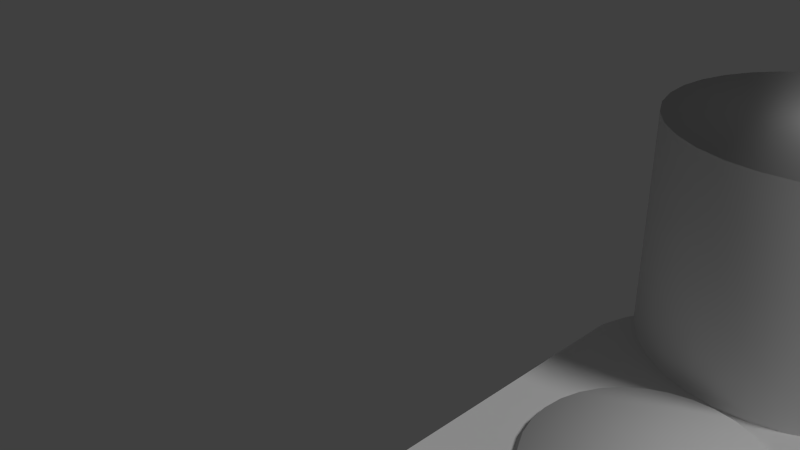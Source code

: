 # Source: 3dof1.blend  (saved by Blender 2.79.0; exported with 4.5.12 LTS)
import bpy
from mathutils import Matrix  # noqa: F401  (used for matrix-valued properties, if any)

bpy.ops.wm.read_factory_settings(use_empty=True)
scene = bpy.context.scene
scene.name = 'Scene'

# ---- collections
col_collection_1 = bpy.data.collections.new('Collection 1'); scene.collection.children.link(col_collection_1)

# ---- world
world_world = bpy.data.worlds.new('World'); scene.world = world_world
world_world.color = (0.05088, 0.05088, 0.05088)
world_world.use_sun_shadow = False
world_world.sun_shadow_jitter_overblur = 0.0
world_world.cycles.sampling_method = 'NONE'
world_world.cycles.sample_map_resolution = 256

# ---- cameras
cam_camera = bpy.data.cameras.new('Camera')
cam_camera.clip_end = 100.0
cam_camera.lens = 35.0
cam_camera.sensor_width = 32.0
cam_camera.sensor_height = 18.0
cam_camera.ortho_scale = 7.314
cam_camera.dof.focus_distance = 0.0
cam_camera.dof.aperture_fstop = 128.0

# ---- lights
light_lamp = bpy.data.lights.new('Lamp', 'SUN')
light_lamp.transmission_factor = 0.0
light_lamp.cutoff_distance = 30.0
light_lamp.angle = 0.1993
light_lamp.energy = 1.0
light_lamp.shadow_buffer_clip_start = 1.001
light_lamp.shadow_soft_size = 0.1
light_lamp.shadow_cascade_max_distance = 1000.0
light_lamp.cycles.use_multiple_importance_sampling = False

# ---- meshes
me_cylinder_002 = bpy.data.meshes.new('Cylinder.002')
me_cylinder_002.from_pydata([(0.0, 1.0, -1.0), (0.0, 1.0, 1.0), (0.1951, 0.9808, -1.0), (0.1951, 0.9808, 1.0), (0.3827, 0.9239, -1.0), (0.3827, 0.9239, 1.0), (0.5556, 0.8315, -1.0), (0.5556, 0.8315, 1.0), (0.7071, 0.7071, -1.0), (0.7071, 0.7071, 1.0), (0.8315, 0.5556, -1.0), (0.8315, 0.5556, 1.0), (0.9239, 0.3827, -1.0), (0.9239, 0.3827, 1.0), (0.9808, 0.1951, -1.0), (0.9808, 0.1951, 1.0), (1.0, 7.55e-08, -1.0), (1.0, 7.55e-08, 1.0), (0.9808, -0.1951, -1.0), (0.9808, -0.1951, 1.0), (0.9239, -0.3827, -1.0), (0.9239, -0.3827, 1.0), (0.8315, -0.5556, -1.0), (0.8315, -0.5556, 1.0), (0.7071, -0.7071, -1.0), (0.7071, -0.7071, 1.0), (0.5556, -0.8315, -1.0), (0.5556, -0.8315, 1.0), (0.3827, -0.9239, -1.0), (0.3827, -0.9239, 1.0), (0.1951, -0.9808, -1.0), (0.1951, -0.9808, 1.0), (-3.258e-07, -1.0, -1.0), (-3.258e-07, -1.0, 1.0), (-0.1951, -0.9808, -1.0), (-0.1951, -0.9808, 1.0), (-0.3827, -0.9239, -1.0), (-0.3827, -0.9239, 1.0), (-0.5556, -0.8315, -1.0), (-0.5556, -0.8315, 1.0), (-0.7071, -0.7071, -1.0), (-0.7071, -0.7071, 1.0), (-0.8315, -0.5556, -1.0), (-0.8315, -0.5556, 1.0), (-0.9239, -0.3827, -1.0), (-0.9239, -0.3827, 1.0), (-0.9808, -0.1951, -1.0), (-0.9808, -0.1951, 1.0), (-1.0, 9.656e-07, -1.0), (-1.0, 9.656e-07, 1.0), (-0.9808, 0.1951, -1.0), (-0.9808, 0.1951, 1.0), (-0.9239, 0.3827, -1.0), (-0.9239, 0.3827, 1.0), (-0.8315, 0.5556, -1.0), (-0.8315, 0.5556, 1.0), (-0.7071, 0.7071, -1.0), (-0.7071, 0.7071, 1.0), (-0.5556, 0.8315, -1.0), (-0.5556, 0.8315, 1.0), (-0.3827, 0.9239, -1.0), (-0.3827, 0.9239, 1.0), (-0.1951, 0.9808, -1.0), (-0.1951, 0.9808, 1.0)], [], [(0, 1, 3, 2), (2, 3, 5, 4), (4, 5, 7, 6), (6, 7, 9, 8), (8, 9, 11, 10), (10, 11, 13, 12), (12, 13, 15, 14), (14, 15, 17, 16), (16, 17, 19, 18), (18, 19, 21, 20), (20, 21, 23, 22), (22, 23, 25, 24), (24, 25, 27, 26), (26, 27, 29, 28), (28, 29, 31, 30), (30, 31, 33, 32), (32, 33, 35, 34), (34, 35, 37, 36), (36, 37, 39, 38), (38, 39, 41, 40), (40, 41, 43, 42), (42, 43, 45, 44), (44, 45, 47, 46), (46, 47, 49, 48), (48, 49, 51, 50), (50, 51, 53, 52), (52, 53, 55, 54), (54, 55, 57, 56), (56, 57, 59, 58), (58, 59, 61, 60), (3, 1, 63, 61, 59, 57, 55, 53, 51, 49, 47, 45, 43, 41, 39, 37, 35, 33, 31, 29, 27, 25, 23, 21, 19, 17, 15, 13, 11, 9, 7, 5), (62, 63, 1, 0), (60, 61, 63, 62), (0, 2, 4, 6, 8, 10, 12, 14, 16, 18, 20, 22, 24, 26, 28, 30, 32, 34, 36, 38, 40, 42, 44, 46, 48, 50, 52, 54, 56, 58, 60, 62)])
me_cylinder_002.polygons.foreach_set('use_smooth', [True] * 34)
me_cylinder_002.use_remesh_preserve_volume = False
me_cylinder_002.use_remesh_preserve_attributes = False
me_cylinder_002.use_mirror_vertex_groups = False
me_cylinder_002.update()
me_circle_001 = bpy.data.meshes.new('Circle.001')
me_circle_001.from_pydata([(1.378, 5.171, 2.215), (1.566, 5.228, 2.215), (1.739, 5.321, 2.215), (1.89, 5.445, 2.215), (2.015, 5.596, 2.215), (2.107, 5.769, 2.215), (2.164, 5.957, 2.215), (2.183, 6.152, 2.215), (2.164, 9.347, 2.215), (2.107, 9.535, 2.215), (2.015, 9.708, 2.215), (1.89, 9.859, 2.215), (1.739, 9.983, 2.215), (1.566, 10.08, 2.215), (1.378, 10.13, 2.215), (1.183, 10.15, 2.215), (0.9882, 10.13, 2.215), (0.8006, 10.08, 2.215), (0.6277, 9.983, 2.215), (0.4762, 9.859, 2.215), (0.3518, 9.708, 2.215), (0.2594, 9.535, 2.215), (0.2025, 9.347, 2.215), (0.1833, 6.152, 2.215), (0.2025, 5.957, 2.215), (0.2594, 5.769, 2.215), (0.3518, 5.596, 2.215), (0.4762, 5.445, 2.215), (0.6277, 5.321, 2.215), (0.8006, 5.228, 2.215), (0.9882, 5.171, 2.215), (1.183, 5.152, 2.215), (1.378, 5.171, 2.215), (1.566, 5.228, 2.215), (1.739, 5.321, 2.215), (1.89, 5.445, 2.215), (2.015, 5.596, 2.215), (2.107, 5.769, 2.215), (2.164, 5.957, 2.215), (2.183, 6.152, 2.215), (2.164, 9.347, 2.215), (2.107, 9.535, 2.215), (2.015, 9.708, 2.215), (1.89, 9.859, 2.215), (1.739, 9.983, 2.215), (1.566, 10.08, 2.215), (1.378, 10.13, 2.215), (1.183, 10.15, 2.215), (0.9882, 10.13, 2.215), (0.8006, 10.08, 2.215), (0.6277, 9.983, 2.215), (0.4762, 9.859, 2.215), (0.3518, 9.708, 2.215), (0.2594, 9.535, 2.215), (0.2025, 9.347, 2.215), (0.1833, 6.152, 2.215), (0.2025, 5.957, 2.215), (0.2594, 5.769, 2.215), (0.3518, 5.596, 2.215), (0.4762, 5.445, 2.215), (0.6277, 5.321, 2.215), (0.8006, 5.228, 2.215), (0.9882, 5.171, 2.215), (1.183, 5.152, 2.215), (1.378, 5.171, 1.465), (1.566, 5.228, 1.465), (1.739, 5.321, 1.465), (1.89, 5.445, 1.465), (2.015, 5.596, 1.465), (2.107, 5.769, 1.465), (2.164, 5.957, 1.465), (2.183, 6.152, 1.465), (2.164, 9.347, 1.465), (2.107, 9.535, 1.465), (2.015, 9.708, 1.465), (1.89, 9.859, 1.465), (1.739, 9.983, 1.465), (1.566, 10.08, 1.465), (1.378, 10.13, 1.465), (1.183, 10.15, 1.465), (0.9882, 10.13, 1.465), (0.8006, 10.08, 1.465), (0.6277, 9.983, 1.465), (0.4762, 9.859, 1.465), (0.3518, 9.708, 1.465), (0.2594, 9.535, 1.465), (0.2025, 9.347, 1.465), (0.1833, 6.152, 1.465), (0.2025, 5.957, 1.465), (0.2594, 5.769, 1.465), (0.3518, 5.596, 1.465), (0.4762, 5.445, 1.465), (0.6277, 5.321, 1.465), (0.8006, 5.228, 1.465), (0.9882, 5.171, 1.465), (1.183, 5.152, 1.465), (2.171, 9.359, 1.465), (2.113, 9.548, 1.465), (0.1958, 9.359, 1.465), (0.1765, 6.142, 1.465), (2.02, 9.722, 1.465), (0.1958, 5.946, 1.465), (1.895, 9.875, 1.465), (0.2531, 5.757, 1.465), (1.743, 10.0, 1.465), (0.3462, 5.583, 1.465), (1.569, 10.09, 1.465), (0.4714, 5.43, 1.465), (1.38, 10.15, 1.465), (1.183, 5.136, 1.465), (1.38, 5.155, 1.465), (0.624, 5.305, 1.465), (1.183, 10.17, 1.465), (1.569, 5.212, 1.465), (1.743, 5.305, 1.465), (0.798, 5.212, 1.465), (0.9869, 10.15, 1.465), (1.895, 5.43, 1.465), (0.9869, 5.155, 1.465), (0.798, 10.09, 1.465), (2.02, 5.583, 1.465), (0.624, 10.0, 1.465), (2.113, 5.757, 1.465), (0.4714, 9.875, 1.465), (2.171, 5.946, 1.465), (0.3462, 9.722, 1.465), (2.19, 6.142, 1.465), (0.2531, 9.548, 1.465), (2.107, 9.535, 2.215), (0.1833, 6.152, 2.215), (2.015, 9.708, 2.215), (0.2025, 5.957, 2.215), (1.89, 9.859, 2.215), (0.2594, 5.769, 2.215), (1.739, 9.983, 2.215), (0.3518, 5.596, 2.215), (1.566, 10.08, 2.215), (0.4762, 5.445, 2.215), (1.378, 10.13, 2.215), (1.378, 5.171, 2.215), (0.6277, 5.321, 2.215), (1.183, 10.15, 2.215), (1.739, 5.321, 2.215), (0.8006, 5.228, 2.215), (0.9882, 10.13, 2.215), (1.89, 5.445, 2.215), (0.9882, 5.171, 2.215), (0.8006, 10.08, 2.215), (2.015, 5.596, 2.215), (0.6277, 9.983, 2.215), (2.107, 5.769, 2.215), (0.4762, 9.859, 2.215), (2.164, 5.957, 2.215), (0.3518, 9.708, 2.215), (2.183, 6.152, 2.215), (0.2594, 9.535, 2.215), (2.164, 9.347, 2.215), (0.2025, 9.347, 2.215), (1.183, 5.152, 2.215), (1.566, 5.228, 2.215), (0.6267, 6.446, 1.465), (0.6267, 6.446, 2.215), (0.5651, 6.33, 1.465), (0.5651, 6.33, 2.215), (1.835, 6.205, 2.215), (1.835, 6.205, 1.465), (0.5272, 6.205, 1.465), (0.5272, 6.205, 2.215), (1.652, 6.547, 2.215), (1.652, 6.547, 1.465), (0.8107, 6.63, 2.215), (0.8107, 6.63, 1.465), (1.551, 6.63, 2.215), (1.551, 6.63, 1.465), (1.436, 6.691, 2.215), (1.436, 6.691, 1.465), (1.311, 6.729, 2.215), (1.311, 6.729, 1.465), (0.7096, 6.547, 1.465), (0.7096, 6.547, 2.215), (0.9259, 6.691, 2.215), (0.9259, 6.691, 1.465), (1.051, 6.729, 2.215), (1.051, 6.729, 1.465), (1.181, 6.742, 2.215), (1.181, 6.742, 1.465), (0.7096, 5.604, 2.215), (0.7096, 5.604, 1.465), (1.848, 6.075, 2.215), (1.848, 6.075, 1.465), (0.5144, 6.075, 1.465), (0.5144, 6.075, 2.215), (1.797, 6.33, 2.215), (1.797, 6.33, 1.465), (1.735, 6.446, 2.215), (1.735, 6.446, 1.465), (1.835, 5.945, 2.215), (1.835, 5.945, 1.465), (1.797, 5.82, 2.215), (1.797, 5.82, 1.465), (1.735, 5.705, 2.215), (1.735, 5.705, 1.465), (0.5651, 5.82, 1.465), (0.5651, 5.82, 2.215), (0.6267, 5.705, 1.465), (0.6267, 5.705, 2.215), (1.311, 5.421, 2.215), (1.311, 5.421, 1.465), (0.5272, 5.945, 1.465), (0.5272, 5.945, 2.215), (1.652, 5.604, 1.465), (1.652, 5.604, 2.215), (0.8107, 5.521, 2.215), (0.8107, 5.521, 1.465), (0.9259, 5.459, 2.215), (0.9259, 5.459, 1.465), (1.551, 5.521, 1.465), (1.551, 5.521, 2.215), (1.051, 5.421, 2.215), (1.051, 5.421, 1.465), (1.436, 5.459, 1.465), (1.436, 5.459, 2.215), (1.181, 5.409, 2.215), (1.181, 5.409, 1.465), (0.9249, 9.959, 2.215), (0.9249, 9.959, 1.465), (1.18, 10.01, 2.215), (1.18, 10.01, 1.465), (0.8096, 9.898, 2.215), (0.8096, 9.898, 1.465), (1.05, 9.997, 2.215), (1.05, 9.997, 1.465), (0.7086, 9.815, 2.215), (0.7086, 9.815, 1.465), (0.5133, 9.343, 2.215), (0.5133, 9.343, 1.465), (0.6257, 9.714, 2.215), (0.6257, 9.714, 1.465), (1.435, 9.959, 2.215), (1.435, 9.959, 1.465), (1.31, 9.997, 2.215), (1.31, 9.997, 1.465), (0.5641, 9.598, 2.215), (0.5641, 9.598, 1.465), (0.5261, 9.213, 2.215), (0.5261, 9.213, 1.465), (0.5261, 9.473, 2.215), (0.5261, 9.473, 1.465), (1.55, 9.898, 2.215), (1.55, 9.898, 1.465), (0.6257, 8.973, 2.215), (0.6257, 8.973, 1.465), (0.7086, 8.872, 2.215), (0.7086, 8.872, 1.465), (0.5641, 9.088, 2.215), (0.5641, 9.088, 1.465), (1.734, 9.714, 2.215), (1.734, 9.714, 1.465), (1.651, 9.815, 2.215), (1.651, 9.815, 1.465), (1.847, 9.343, 2.215), (1.847, 9.343, 1.465), (1.834, 9.473, 2.215), (1.834, 9.473, 1.465), (1.796, 9.598, 2.215), (1.796, 9.598, 1.465), (1.18, 8.677, 2.215), (1.18, 8.677, 1.465), (1.31, 8.69, 2.215), (1.31, 8.69, 1.465), (1.435, 8.727, 1.465), (1.435, 8.727, 2.215), (1.05, 8.69, 2.215), (1.05, 8.69, 1.465), (1.651, 8.872, 2.215), (1.651, 8.872, 1.465), (0.9249, 8.727, 1.465), (0.9249, 8.727, 2.215), (0.8096, 8.789, 2.215), (0.8096, 8.789, 1.465), (1.834, 9.213, 2.215), (1.834, 9.213, 1.465), (1.734, 8.973, 2.215), (1.734, 8.973, 1.465), (1.796, 9.088, 2.215), (1.796, 9.088, 1.465), (1.55, 8.789, 2.215), (1.55, 8.789, 1.465)], [], [(31, 0, 1, 2, 3, 4, 5, 6, 188, 196, 198, 200, 211, 217, 221, 206, 222, 218, 214, 212, 186, 205, 203, 209, 191, 24, 25, 26, 27, 28, 29, 30), (97, 96, 72, 73), (0, 31, 63, 32), (28, 27, 59, 60), (15, 14, 46, 47), (2, 1, 33, 34), (29, 28, 60, 61), (16, 15, 47, 48), (3, 2, 34, 35), (30, 29, 61, 62), (17, 16, 48, 49), (4, 3, 35, 36), (31, 30, 62, 63), (18, 17, 49, 50), (5, 4, 36, 37), (1, 0, 32, 33), (19, 18, 50, 51), (6, 5, 37, 38), (20, 19, 51, 52), (7, 6, 38, 39), (21, 20, 52, 53), (8, 7, 39, 40), (22, 21, 53, 54), (9, 8, 40, 41), (23, 22, 54, 55), (10, 9, 41, 42), (24, 23, 55, 56), (11, 10, 42, 43), (25, 24, 56, 57), (12, 11, 43, 44), (26, 25, 57, 58), (13, 12, 44, 45), (27, 26, 58, 59), (14, 13, 45, 46), (95, 94, 93, 92, 91, 90, 89, 88, 190, 208, 202, 204, 187, 213, 215, 219, 223, 207, 220, 216, 210, 201, 199, 197, 189, 70, 69, 68, 67, 66, 65, 64), (99, 98, 86, 87), (100, 97, 73, 74), (101, 99, 87, 88), (102, 100, 74, 75), (103, 101, 88, 89), (104, 102, 75, 76), (105, 103, 89, 90), (106, 104, 76, 77), (107, 105, 90, 91), (108, 106, 77, 78), (110, 109, 95, 64), (111, 107, 91, 92), (112, 108, 78, 79), (114, 113, 65, 66), (115, 111, 92, 93), (116, 112, 79, 80), (117, 114, 66, 67), (118, 115, 93, 94), (119, 116, 80, 81), (120, 117, 67, 68), (109, 118, 94, 95), (121, 119, 81, 82), (122, 120, 68, 69), (113, 110, 64, 65), (123, 121, 82, 83), (124, 122, 69, 70), (125, 123, 83, 84), (126, 124, 70, 71), (127, 125, 84, 85), (96, 126, 71, 72), (98, 127, 85, 86), (157, 155, 127, 98), (156, 154, 126, 96), (155, 153, 125, 127), (154, 152, 124, 126), (153, 151, 123, 125), (152, 150, 122, 124), (151, 149, 121, 123), (159, 139, 110, 113), (150, 148, 120, 122), (149, 147, 119, 121), (158, 146, 118, 109), (148, 145, 117, 120), (147, 144, 116, 119), (146, 143, 115, 118), (145, 142, 114, 117), (144, 141, 112, 116), (143, 140, 111, 115), (142, 159, 113, 114), (141, 138, 108, 112), (140, 137, 107, 111), (139, 158, 109, 110), (138, 136, 106, 108), (137, 135, 105, 107), (136, 134, 104, 106), (135, 133, 103, 105), (134, 132, 102, 104), (133, 131, 101, 103), (132, 130, 100, 102), (131, 129, 99, 101), (130, 128, 97, 100), (129, 157, 98, 99), (128, 156, 96, 97), (41, 40, 156, 128), (55, 54, 157, 129), (42, 41, 128, 130), (56, 55, 129, 131), (43, 42, 130, 132), (57, 56, 131, 133), (44, 43, 132, 134), (58, 57, 133, 135), (45, 44, 134, 136), (59, 58, 135, 137), (46, 45, 136, 138), (32, 63, 158, 139), (60, 59, 137, 140), (47, 46, 138, 141), (34, 33, 159, 142), (61, 60, 140, 143), (48, 47, 141, 144), (35, 34, 142, 145), (62, 61, 143, 146), (49, 48, 144, 147), (36, 35, 145, 148), (63, 62, 146, 158), (50, 49, 147, 149), (37, 36, 148, 150), (33, 32, 139, 159), (51, 50, 149, 151), (38, 37, 150, 152), (52, 51, 151, 153), (39, 38, 152, 154), (53, 52, 153, 155), (40, 39, 154, 156), (54, 53, 155, 157), (197, 196, 188, 189), (24, 191, 167, 163, 161, 179, 170, 180, 182, 184, 176, 174, 172, 168, 194, 192, 164, 188, 6, 7, 8, 260, 280, 284, 282, 274, 286, 271, 268, 266, 272, 277, 278, 252, 250, 254, 244, 234, 22, 23), (210, 211, 200, 201), (201, 200, 198, 199), (166, 167, 191, 190), (165, 164, 192, 193), (189, 188, 164, 165), (195, 194, 168, 169), (183, 182, 180, 181), (219, 218, 222, 223), (160, 161, 163, 162), (223, 222, 206, 207), (185, 184, 182, 183), (169, 168, 172, 173), (213, 212, 214, 215), (173, 172, 174, 175), (216, 217, 211, 210), (171, 170, 179, 178), (162, 163, 167, 166), (70, 189, 165, 193, 195, 169, 173, 175, 177, 185, 183, 181, 171, 178, 160, 162, 166, 190, 88, 87, 86, 235, 245, 255, 251, 253, 279, 276, 273, 267, 269, 270, 287, 275, 283, 285, 281, 261, 72, 71), (220, 221, 217, 216), (187, 186, 212, 213), (202, 203, 205, 204), (177, 176, 184, 185), (193, 192, 194, 195), (190, 191, 209, 208), (199, 198, 196, 197), (215, 214, 218, 219), (181, 180, 170, 171), (175, 174, 176, 177), (208, 209, 203, 202), (207, 206, 221, 220), (178, 179, 161, 160), (204, 205, 186, 187), (281, 280, 260, 261), (283, 282, 284, 285), (275, 274, 282, 283), (247, 246, 234, 235), (263, 262, 264, 265), (261, 260, 262, 263), (257, 256, 258, 259), (231, 230, 224, 225), (273, 272, 266, 267), (237, 236, 242, 243), (267, 266, 268, 269), (227, 226, 230, 231), (259, 258, 248, 249), (72, 261, 263, 265, 257, 259, 249, 239, 241, 227, 231, 225, 229, 233, 237, 243, 247, 235, 86, 85, 84, 83, 82, 81, 80, 79, 78, 77, 76, 75, 74, 73), (279, 278, 277, 276), (249, 248, 238, 239), (22, 234, 246, 242, 236, 232, 228, 224, 230, 226, 240, 238, 248, 258, 256, 264, 262, 260, 8, 9, 10, 11, 12, 13, 14, 15, 16, 17, 18, 19, 20, 21), (287, 286, 274, 275), (229, 228, 232, 233), (243, 242, 246, 247), (270, 271, 286, 287), (253, 252, 278, 279), (255, 254, 250, 251), (241, 240, 226, 227), (265, 264, 256, 257), (235, 234, 244, 245), (285, 284, 280, 281), (276, 277, 272, 273), (225, 224, 228, 229), (239, 238, 240, 241), (245, 244, 254, 255), (269, 268, 271, 270), (233, 232, 236, 237), (251, 250, 252, 253)])
me_circle_001.polygons.foreach_set('use_smooth', [1, 1, 1, 1, 1, 1, 1, 1, 1, 1, 1, 1, 1, 1, 1, 1, 1, 1, 1, 1, 1, 1, 1, 1, 1, 1, 1, 1, 1, 1, 1, 1, 1, 1, 1, 1, 1, 1, 1, 1, 1, 1, 1, 1, 1, 1, 1, 1, 1, 1, 1, 1, 1, 1, 1, 1, 1, 1, 1, 1, 1, 1, 1, 1, 1, 1, 1, 1, 1, 1, 1, 1, 1, 1, 1, 1, 1, 1, 1, 1, 1, 1, 1, 1, 1, 1, 1, 1, 1, 1, 1, 1, 1, 1, 1, 1, 1, 1, 1, 1, 1, 1, 1, 1, 1, 1, 1, 1, 1, 1, 1, 1, 1, 1, 1, 1, 1, 1, 1, 1, 1, 1, 1, 1, 1, 1, 1, 1, 1, 1, 0, 1, 0, 0, 0, 0, 0, 0, 0, 0, 0, 0, 0, 0, 0, 0, 0, 0, 0, 1, 0, 0, 0, 0, 0, 0, 0, 0, 0, 0, 0, 0, 0, 0, 0, 0, 0, 0, 0, 0, 0, 0, 0, 0, 0, 0, 0, 1, 0, 0, 1, 0, 0, 0, 0, 0, 0, 0, 0, 0, 0, 0, 0, 0, 0, 0, 0, 0])
me_circle_001.use_remesh_preserve_volume = False
me_circle_001.use_remesh_preserve_attributes = False
me_circle_001.use_mirror_vertex_groups = False
me_circle_001.update()
me_cylinder_001 = bpy.data.meshes.new('Cylinder.001')
me_cylinder_001.from_pydata([(0.0, 1.0, -1.0), (0.0, 1.0, 1.0), (0.1951, 0.9808, -1.0), (0.1951, 0.9808, 1.0), (0.3827, 0.9239, -1.0), (0.3827, 0.9239, 1.0), (0.5556, 0.8315, -1.0), (0.5556, 0.8315, 1.0), (0.7071, 0.7071, -1.0), (0.7071, 0.7071, 1.0), (0.8315, 0.5556, -1.0), (0.8315, 0.5556, 1.0), (0.9239, 0.3827, -1.0), (0.9239, 0.3827, 1.0), (0.9808, 0.1951, -1.0), (0.9808, 0.1951, 1.0), (1.0, 7.55e-08, -1.0), (1.0, 7.55e-08, 1.0), (0.9808, -0.1951, -1.0), (0.9808, -0.1951, 1.0), (0.9239, -0.3827, -1.0), (0.9239, -0.3827, 1.0), (0.8315, -0.5556, -1.0), (0.8315, -0.5556, 1.0), (0.7071, -0.7071, -1.0), (0.7071, -0.7071, 1.0), (0.5556, -0.8315, -1.0), (0.5556, -0.8315, 1.0), (0.3827, -0.9239, -1.0), (0.3827, -0.9239, 1.0), (0.1951, -0.9808, -1.0), (0.1951, -0.9808, 1.0), (-3.258e-07, -1.0, -1.0), (-3.258e-07, -1.0, 1.0), (-0.1951, -0.9808, -1.0), (-0.1951, -0.9808, 1.0), (-0.3827, -0.9239, -1.0), (-0.3827, -0.9239, 1.0), (-0.5556, -0.8315, -1.0), (-0.5556, -0.8315, 1.0), (-0.7071, -0.7071, -1.0), (-0.7071, -0.7071, 1.0), (-0.8315, -0.5556, -1.0), (-0.8315, -0.5556, 1.0), (-0.9239, -0.3827, -1.0), (-0.9239, -0.3827, 1.0), (-0.9808, -0.1951, -1.0), (-0.9808, -0.1951, 1.0), (-1.0, 9.656e-07, -1.0), (-1.0, 9.656e-07, 1.0), (-0.9808, 0.1951, -1.0), (-0.9808, 0.1951, 1.0), (-0.9239, 0.3827, -1.0), (-0.9239, 0.3827, 1.0), (-0.8315, 0.5556, -1.0), (-0.8315, 0.5556, 1.0), (-0.7071, 0.7071, -1.0), (-0.7071, 0.7071, 1.0), (-0.5556, 0.8315, -1.0), (-0.5556, 0.8315, 1.0), (-0.3827, 0.9239, -1.0), (-0.3827, 0.9239, 1.0), (-0.1951, 0.9808, -1.0), (-0.1951, 0.9808, 1.0)], [], [(0, 1, 3, 2), (2, 3, 5, 4), (4, 5, 7, 6), (6, 7, 9, 8), (8, 9, 11, 10), (10, 11, 13, 12), (12, 13, 15, 14), (14, 15, 17, 16), (16, 17, 19, 18), (18, 19, 21, 20), (20, 21, 23, 22), (22, 23, 25, 24), (24, 25, 27, 26), (26, 27, 29, 28), (28, 29, 31, 30), (30, 31, 33, 32), (32, 33, 35, 34), (34, 35, 37, 36), (36, 37, 39, 38), (38, 39, 41, 40), (40, 41, 43, 42), (42, 43, 45, 44), (44, 45, 47, 46), (46, 47, 49, 48), (48, 49, 51, 50), (50, 51, 53, 52), (52, 53, 55, 54), (54, 55, 57, 56), (56, 57, 59, 58), (58, 59, 61, 60), (3, 1, 63, 61, 59, 57, 55, 53, 51, 49, 47, 45, 43, 41, 39, 37, 35, 33, 31, 29, 27, 25, 23, 21, 19, 17, 15, 13, 11, 9, 7, 5), (62, 63, 1, 0), (60, 61, 63, 62), (0, 2, 4, 6, 8, 10, 12, 14, 16, 18, 20, 22, 24, 26, 28, 30, 32, 34, 36, 38, 40, 42, 44, 46, 48, 50, 52, 54, 56, 58, 60, 62)])
me_cylinder_001.polygons.foreach_set('use_smooth', [True] * 34)
me_cylinder_001.use_remesh_preserve_volume = False
me_cylinder_001.use_remesh_preserve_attributes = False
me_cylinder_001.use_mirror_vertex_groups = False
me_cylinder_001.update()
me_circle_002 = bpy.data.meshes.new('Circle.002')
me_circle_002.from_pydata([(1.378, 5.171, 2.215), (1.566, 5.228, 2.215), (1.739, 5.321, 2.215), (1.89, 5.445, 2.215), (2.015, 5.596, 2.215), (2.107, 5.769, 2.215), (2.164, 5.957, 2.215), (2.183, 6.152, 2.215), (2.164, 9.347, 2.215), (2.107, 9.535, 2.215), (2.015, 9.708, 2.215), (1.89, 9.859, 2.215), (1.739, 9.983, 2.215), (1.566, 10.08, 2.215), (1.378, 10.13, 2.215), (1.183, 10.15, 2.215), (0.9882, 10.13, 2.215), (0.8006, 10.08, 2.215), (0.6277, 9.983, 2.215), (0.4762, 9.859, 2.215), (0.3518, 9.708, 2.215), (0.2594, 9.535, 2.215), (0.2025, 9.347, 2.215), (0.1833, 6.152, 2.215), (0.2025, 5.957, 2.215), (0.2594, 5.769, 2.215), (0.3518, 5.596, 2.215), (0.4762, 5.445, 2.215), (0.6277, 5.321, 2.215), (0.8006, 5.228, 2.215), (0.9882, 5.171, 2.215), (1.183, 5.152, 2.215), (1.378, 5.171, 2.215), (1.566, 5.228, 2.215), (1.739, 5.321, 2.215), (1.89, 5.445, 2.215), (2.015, 5.596, 2.215), (2.107, 5.769, 2.215), (2.164, 5.957, 2.215), (2.183, 6.152, 2.215), (2.164, 9.347, 2.215), (2.107, 9.535, 2.215), (2.015, 9.708, 2.215), (1.89, 9.859, 2.215), (1.739, 9.983, 2.215), (1.566, 10.08, 2.215), (1.378, 10.13, 2.215), (1.183, 10.15, 2.215), (0.9882, 10.13, 2.215), (0.8006, 10.08, 2.215), (0.6277, 9.983, 2.215), (0.4762, 9.859, 2.215), (0.3518, 9.708, 2.215), (0.2594, 9.535, 2.215), (0.2025, 9.347, 2.215), (0.1833, 6.152, 2.215), (0.2025, 5.957, 2.215), (0.2594, 5.769, 2.215), (0.3518, 5.596, 2.215), (0.4762, 5.445, 2.215), (0.6277, 5.321, 2.215), (0.8006, 5.228, 2.215), (0.9882, 5.171, 2.215), (1.183, 5.152, 2.215), (1.378, 5.171, 1.465), (1.566, 5.228, 1.465), (1.739, 5.321, 1.465), (1.89, 5.445, 1.465), (2.015, 5.596, 1.465), (2.107, 5.769, 1.465), (2.164, 5.957, 1.465), (2.183, 6.152, 1.465), (2.164, 9.347, 1.465), (2.107, 9.535, 1.465), (2.015, 9.708, 1.465), (1.89, 9.859, 1.465), (1.739, 9.983, 1.465), (1.566, 10.08, 1.465), (1.378, 10.13, 1.465), (1.183, 10.15, 1.465), (0.9882, 10.13, 1.465), (0.8006, 10.08, 1.465), (0.6277, 9.983, 1.465), (0.4762, 9.859, 1.465), (0.3518, 9.708, 1.465), (0.2594, 9.535, 1.465), (0.2025, 9.347, 1.465), (0.1833, 6.152, 1.465), (0.2025, 5.957, 1.465), (0.2594, 5.769, 1.465), (0.3518, 5.596, 1.465), (0.4762, 5.445, 1.465), (0.6277, 5.321, 1.465), (0.8006, 5.228, 1.465), (0.9882, 5.171, 1.465), (1.183, 5.152, 1.465), (2.171, 9.359, 1.465), (2.113, 9.548, 1.465), (0.1958, 9.359, 1.465), (0.1765, 6.142, 1.465), (2.02, 9.722, 1.465), (0.1958, 5.946, 1.465), (1.895, 9.875, 1.465), (0.2531, 5.757, 1.465), (1.743, 10.0, 1.465), (0.3462, 5.583, 1.465), (1.569, 10.09, 1.465), (0.4714, 5.43, 1.465), (1.38, 10.15, 1.465), (1.183, 5.136, 1.465), (1.38, 5.155, 1.465), (0.624, 5.305, 1.465), (1.183, 10.17, 1.465), (1.569, 5.212, 1.465), (1.743, 5.305, 1.465), (0.798, 5.212, 1.465), (0.9869, 10.15, 1.465), (1.895, 5.43, 1.465), (0.9869, 5.155, 1.465), (0.798, 10.09, 1.465), (2.02, 5.583, 1.465), (0.624, 10.0, 1.465), (2.113, 5.757, 1.465), (0.4714, 9.875, 1.465), (2.171, 5.946, 1.465), (0.3462, 9.722, 1.465), (2.19, 6.142, 1.465), (0.2531, 9.548, 1.465), (2.107, 9.535, 2.215), (0.1833, 6.152, 2.215), (2.015, 9.708, 2.215), (0.2025, 5.957, 2.215), (1.89, 9.859, 2.215), (0.2594, 5.769, 2.215), (1.739, 9.983, 2.215), (0.3518, 5.596, 2.215), (1.566, 10.08, 2.215), (0.4762, 5.445, 2.215), (1.378, 10.13, 2.215), (1.378, 5.171, 2.215), (0.6277, 5.321, 2.215), (1.183, 10.15, 2.215), (1.739, 5.321, 2.215), (0.8006, 5.228, 2.215), (0.9882, 10.13, 2.215), (1.89, 5.445, 2.215), (0.9882, 5.171, 2.215), (0.8006, 10.08, 2.215), (2.015, 5.596, 2.215), (0.6277, 9.983, 2.215), (2.107, 5.769, 2.215), (0.4762, 9.859, 2.215), (2.164, 5.957, 2.215), (0.3518, 9.708, 2.215), (2.183, 6.152, 2.215), (0.2594, 9.535, 2.215), (2.164, 9.347, 2.215), (0.2025, 9.347, 2.215), (1.183, 5.152, 2.215), (1.566, 5.228, 2.215), (0.6267, 6.446, 1.465), (0.6267, 6.446, 2.215), (0.5651, 6.33, 1.465), (0.5651, 6.33, 2.215), (1.835, 6.205, 2.215), (1.835, 6.205, 1.465), (0.5272, 6.205, 1.465), (0.5272, 6.205, 2.215), (1.652, 6.547, 2.215), (1.652, 6.547, 1.465), (0.8107, 6.63, 2.215), (0.8107, 6.63, 1.465), (1.551, 6.63, 2.215), (1.551, 6.63, 1.465), (1.436, 6.691, 2.215), (1.436, 6.691, 1.465), (1.311, 6.729, 2.215), (1.311, 6.729, 1.465), (0.7096, 6.547, 1.465), (0.7096, 6.547, 2.215), (0.9259, 6.691, 2.215), (0.9259, 6.691, 1.465), (1.051, 6.729, 2.215), (1.051, 6.729, 1.465), (1.181, 6.742, 2.215), (1.181, 6.742, 1.465), (0.7096, 5.604, 2.215), (0.7096, 5.604, 1.465), (1.848, 6.075, 2.215), (1.848, 6.075, 1.465), (0.5144, 6.075, 1.465), (0.5144, 6.075, 2.215), (1.797, 6.33, 2.215), (1.797, 6.33, 1.465), (1.735, 6.446, 2.215), (1.735, 6.446, 1.465), (1.835, 5.945, 2.215), (1.835, 5.945, 1.465), (1.797, 5.82, 2.215), (1.797, 5.82, 1.465), (1.735, 5.705, 2.215), (1.735, 5.705, 1.465), (0.5651, 5.82, 1.465), (0.5651, 5.82, 2.215), (0.6267, 5.705, 1.465), (0.6267, 5.705, 2.215), (1.311, 5.421, 2.215), (1.311, 5.421, 1.465), (0.5272, 5.945, 1.465), (0.5272, 5.945, 2.215), (1.652, 5.604, 1.465), (1.652, 5.604, 2.215), (0.8107, 5.521, 2.215), (0.8107, 5.521, 1.465), (0.9259, 5.459, 2.215), (0.9259, 5.459, 1.465), (1.551, 5.521, 1.465), (1.551, 5.521, 2.215), (1.051, 5.421, 2.215), (1.051, 5.421, 1.465), (1.436, 5.459, 1.465), (1.436, 5.459, 2.215), (1.181, 5.409, 2.215), (1.181, 5.409, 1.465)], [], [(31, 0, 1, 2, 3, 4, 5, 6, 188, 196, 198, 200, 211, 217, 221, 206, 222, 218, 214, 212, 186, 205, 203, 209, 191, 24, 25, 26, 27, 28, 29, 30), (97, 96, 72, 73), (0, 31, 63, 32), (28, 27, 59, 60), (15, 14, 46, 47), (2, 1, 33, 34), (29, 28, 60, 61), (16, 15, 47, 48), (3, 2, 34, 35), (30, 29, 61, 62), (17, 16, 48, 49), (4, 3, 35, 36), (31, 30, 62, 63), (18, 17, 49, 50), (5, 4, 36, 37), (1, 0, 32, 33), (19, 18, 50, 51), (6, 5, 37, 38), (20, 19, 51, 52), (7, 6, 38, 39), (21, 20, 52, 53), (8, 7, 39, 40), (22, 21, 53, 54), (9, 8, 40, 41), (23, 22, 54, 55), (10, 9, 41, 42), (24, 23, 55, 56), (11, 10, 42, 43), (25, 24, 56, 57), (12, 11, 43, 44), (26, 25, 57, 58), (13, 12, 44, 45), (27, 26, 58, 59), (14, 13, 45, 46), (95, 94, 93, 92, 91, 90, 89, 88, 190, 208, 202, 204, 187, 213, 215, 219, 223, 207, 220, 216, 210, 201, 199, 197, 189, 70, 69, 68, 67, 66, 65, 64), (99, 98, 86, 87), (100, 97, 73, 74), (101, 99, 87, 88), (102, 100, 74, 75), (103, 101, 88, 89), (104, 102, 75, 76), (105, 103, 89, 90), (106, 104, 76, 77), (107, 105, 90, 91), (108, 106, 77, 78), (110, 109, 95, 64), (111, 107, 91, 92), (112, 108, 78, 79), (114, 113, 65, 66), (115, 111, 92, 93), (116, 112, 79, 80), (117, 114, 66, 67), (118, 115, 93, 94), (119, 116, 80, 81), (120, 117, 67, 68), (109, 118, 94, 95), (121, 119, 81, 82), (122, 120, 68, 69), (113, 110, 64, 65), (123, 121, 82, 83), (124, 122, 69, 70), (125, 123, 83, 84), (126, 124, 70, 71), (127, 125, 84, 85), (96, 126, 71, 72), (98, 127, 85, 86), (157, 155, 127, 98), (156, 154, 126, 96), (155, 153, 125, 127), (154, 152, 124, 126), (153, 151, 123, 125), (152, 150, 122, 124), (151, 149, 121, 123), (159, 139, 110, 113), (150, 148, 120, 122), (149, 147, 119, 121), (158, 146, 118, 109), (148, 145, 117, 120), (147, 144, 116, 119), (146, 143, 115, 118), (145, 142, 114, 117), (144, 141, 112, 116), (143, 140, 111, 115), (142, 159, 113, 114), (141, 138, 108, 112), (140, 137, 107, 111), (139, 158, 109, 110), (138, 136, 106, 108), (137, 135, 105, 107), (136, 134, 104, 106), (135, 133, 103, 105), (134, 132, 102, 104), (133, 131, 101, 103), (132, 130, 100, 102), (131, 129, 99, 101), (130, 128, 97, 100), (129, 157, 98, 99), (128, 156, 96, 97), (41, 40, 156, 128), (55, 54, 157, 129), (42, 41, 128, 130), (56, 55, 129, 131), (43, 42, 130, 132), (57, 56, 131, 133), (44, 43, 132, 134), (58, 57, 133, 135), (45, 44, 134, 136), (59, 58, 135, 137), (46, 45, 136, 138), (32, 63, 158, 139), (60, 59, 137, 140), (47, 46, 138, 141), (34, 33, 159, 142), (61, 60, 140, 143), (48, 47, 141, 144), (35, 34, 142, 145), (62, 61, 143, 146), (49, 48, 144, 147), (36, 35, 145, 148), (63, 62, 146, 158), (50, 49, 147, 149), (37, 36, 148, 150), (33, 32, 139, 159), (51, 50, 149, 151), (38, 37, 150, 152), (52, 51, 151, 153), (39, 38, 152, 154), (53, 52, 153, 155), (40, 39, 154, 156), (54, 53, 155, 157), (197, 196, 188, 189), (24, 191, 167, 163, 161, 179, 170, 180, 182, 184, 176, 174, 172, 168, 194, 192, 164, 188, 6, 7, 8, 9, 10, 11, 12, 13, 14, 15, 16, 17, 18, 19, 20, 21, 22, 23), (210, 211, 200, 201), (201, 200, 198, 199), (166, 167, 191, 190), (165, 164, 192, 193), (189, 188, 164, 165), (195, 194, 168, 169), (183, 182, 180, 181), (219, 218, 222, 223), (160, 161, 163, 162), (223, 222, 206, 207), (185, 184, 182, 183), (169, 168, 172, 173), (213, 212, 214, 215), (173, 172, 174, 175), (216, 217, 211, 210), (171, 170, 179, 178), (162, 163, 167, 166), (70, 189, 165, 193, 195, 169, 173, 175, 177, 185, 183, 181, 171, 178, 160, 162, 166, 190, 88, 87, 86, 85, 84, 83, 82, 81, 80, 79, 78, 77, 76, 75, 74, 73, 72, 71), (220, 221, 217, 216), (187, 186, 212, 213), (202, 203, 205, 204), (177, 176, 184, 185), (193, 192, 194, 195), (190, 191, 209, 208), (199, 198, 196, 197), (215, 214, 218, 219), (181, 180, 170, 171), (175, 174, 176, 177), (208, 209, 203, 202), (207, 206, 221, 220), (178, 179, 161, 160), (204, 205, 186, 187)])
me_circle_002.polygons.foreach_set('use_smooth', [1, 1, 1, 1, 1, 1, 1, 1, 1, 1, 1, 1, 1, 1, 1, 1, 1, 1, 1, 1, 1, 1, 1, 1, 1, 1, 1, 1, 1, 1, 1, 1, 1, 1, 1, 1, 1, 1, 1, 1, 1, 1, 1, 1, 1, 1, 1, 1, 1, 1, 1, 1, 1, 1, 1, 1, 1, 1, 1, 1, 1, 1, 1, 1, 1, 1, 1, 1, 1, 1, 1, 1, 1, 1, 1, 1, 1, 1, 1, 1, 1, 1, 1, 1, 1, 1, 1, 1, 1, 1, 1, 1, 1, 1, 1, 1, 1, 1, 1, 1, 1, 1, 1, 1, 1, 1, 1, 1, 1, 1, 1, 1, 1, 1, 1, 1, 1, 1, 1, 1, 1, 1, 1, 1, 1, 1, 1, 1, 1, 1, 0, 1, 0, 0, 0, 0, 0, 0, 0, 0, 0, 0, 0, 0, 0, 0, 0, 0, 0, 1, 0, 0, 0, 0, 0, 0, 0, 0, 0, 0, 0, 0, 0, 0])
me_circle_002.use_remesh_preserve_volume = False
me_circle_002.use_remesh_preserve_attributes = False
me_circle_002.use_mirror_vertex_groups = False
me_circle_002.update()
me_cylinder_004 = bpy.data.meshes.new('Cylinder.004')
me_cylinder_004.from_pydata([(0.0, 1.0, -1.0), (0.0, 1.0, 1.0), (0.1951, 0.9808, -1.0), (0.1951, 0.9808, 1.0), (0.3827, 0.9239, -1.0), (0.3827, 0.9239, 1.0), (0.5556, 0.8315, -1.0), (0.5556, 0.8315, 1.0), (0.7071, 0.7071, -1.0), (0.7071, 0.7071, 1.0), (0.8315, 0.5556, -1.0), (0.8315, 0.5556, 1.0), (0.9239, 0.3827, -1.0), (0.9239, 0.3827, 1.0), (0.9808, 0.1951, -1.0), (0.9808, 0.1951, 1.0), (1.0, 7.55e-08, -1.0), (1.0, 7.55e-08, 1.0), (0.9808, -0.1951, -1.0), (0.9808, -0.1951, 1.0), (0.9239, -0.3827, -1.0), (0.9239, -0.3827, 1.0), (0.8315, -0.5556, -1.0), (0.8315, -0.5556, 1.0), (0.7071, -0.7071, -1.0), (0.7071, -0.7071, 1.0), (0.5556, -0.8315, -1.0), (0.5556, -0.8315, 1.0), (0.3827, -0.9239, -1.0), (0.3827, -0.9239, 1.0), (0.1951, -0.9808, -1.0), (0.1951, -0.9808, 1.0), (-3.258e-07, -1.0, -1.0), (-3.258e-07, -1.0, 1.0), (-0.1951, -0.9808, -1.0), (-0.1951, -0.9808, 1.0), (-0.3827, -0.9239, -1.0), (-0.3827, -0.9239, 1.0), (-0.5556, -0.8315, -1.0), (-0.5556, -0.8315, 1.0), (-0.7071, -0.7071, -1.0), (-0.7071, -0.7071, 1.0), (-0.8315, -0.5556, -1.0), (-0.8315, -0.5556, 1.0), (-0.9239, -0.3827, -1.0), (-0.9239, -0.3827, 1.0), (-0.9808, -0.1951, -1.0), (-0.9808, -0.1951, 1.0), (-1.0, 9.656e-07, -1.0), (-1.0, 9.656e-07, 1.0), (-0.9808, 0.1951, -1.0), (-0.9808, 0.1951, 1.0), (-0.9239, 0.3827, -1.0), (-0.9239, 0.3827, 1.0), (-0.8315, 0.5556, -1.0), (-0.8315, 0.5556, 1.0), (-0.7071, 0.7071, -1.0), (-0.7071, 0.7071, 1.0), (-0.5556, 0.8315, -1.0), (-0.5556, 0.8315, 1.0), (-0.3827, 0.9239, -1.0), (-0.3827, 0.9239, 1.0), (-0.1951, 0.9808, -1.0), (-0.1951, 0.9808, 1.0)], [], [(0, 1, 3, 2), (2, 3, 5, 4), (4, 5, 7, 6), (6, 7, 9, 8), (8, 9, 11, 10), (10, 11, 13, 12), (12, 13, 15, 14), (14, 15, 17, 16), (16, 17, 19, 18), (18, 19, 21, 20), (20, 21, 23, 22), (22, 23, 25, 24), (24, 25, 27, 26), (26, 27, 29, 28), (28, 29, 31, 30), (30, 31, 33, 32), (32, 33, 35, 34), (34, 35, 37, 36), (36, 37, 39, 38), (38, 39, 41, 40), (40, 41, 43, 42), (42, 43, 45, 44), (44, 45, 47, 46), (46, 47, 49, 48), (48, 49, 51, 50), (50, 51, 53, 52), (52, 53, 55, 54), (54, 55, 57, 56), (56, 57, 59, 58), (58, 59, 61, 60), (3, 1, 63, 61, 59, 57, 55, 53, 51, 49, 47, 45, 43, 41, 39, 37, 35, 33, 31, 29, 27, 25, 23, 21, 19, 17, 15, 13, 11, 9, 7, 5), (60, 61, 63, 62), (62, 63, 1, 0), (0, 2, 4, 6, 8, 10, 12, 14, 16, 18, 20, 22, 24, 26, 28, 30, 32, 34, 36, 38, 40, 42, 44, 46, 48, 50, 52, 54, 56, 58, 60, 62)])
me_cylinder_004.use_remesh_preserve_volume = False
me_cylinder_004.use_remesh_preserve_attributes = False
me_cylinder_004.use_mirror_vertex_groups = False
me_cylinder_004.update()
me_cube = bpy.data.meshes.new('Cube')
me_cube.from_pydata([(-1.0, -1.0, -1.0), (-1.0, -1.0, 1.0), (-1.0, 1.0, -1.0), (-1.0, 1.0, 1.0), (1.0, -1.0, -1.0), (1.0, -1.0, 1.0), (1.0, 1.0, -1.0), (1.0, 1.0, 1.0), (-0.9432, 0.955, -0.9653), (-0.9432, -0.645, -0.9653), (-0.6765, 0.955, -0.9653), (-0.6765, -0.645, -0.9653), (-0.9432, 0.955, -8.965), (-0.9432, -0.645, -8.965), (-0.6765, 0.955, -8.965), (-0.6765, -0.645, -8.965), (0.703, 0.9329, -0.9653), (0.703, -0.6671, -0.9653), (0.9697, 0.9329, -0.9653), (0.9697, -0.6671, -0.9653), (0.703, 0.9329, -8.965), (0.703, -0.6671, -8.965), (0.9697, 0.9329, -8.965), (0.9697, -0.6671, -8.965)], [], [(0, 1, 3, 2), (2, 3, 7, 6), (6, 7, 5, 4), (4, 5, 1, 0), (2, 6, 4, 0), (7, 3, 1, 5), (8, 9, 11, 10), (10, 11, 15, 14), (14, 15, 13, 12), (12, 13, 9, 8), (10, 14, 12, 8), (15, 11, 9, 13), (16, 17, 19, 18), (18, 19, 23, 22), (22, 23, 21, 20), (20, 21, 17, 16), (18, 22, 20, 16), (23, 19, 17, 21)])
me_cube.use_remesh_preserve_volume = False
me_cube.use_remesh_preserve_attributes = False
me_cube.use_mirror_vertex_groups = False
me_cube.update()
me_circle = bpy.data.meshes.new('Circle')
me_circle.from_pydata([(0.0, 1.0, 0.0), (-0.1951, 0.9808, 0.0), (-0.3827, 0.9239, 0.0), (-0.5556, 0.8315, 0.0), (-0.7071, 0.7071, 0.0), (-0.8315, 0.5556, 0.0), (-0.9239, 0.3827, 0.0), (-0.9808, 0.1951, 0.0), (-1.0, 7.55e-08, 0.0), (-0.9808, -0.1951, 0.0), (-0.9239, -0.3827, 0.0), (-0.8315, -0.5556, 0.0), (-0.7071, -0.7071, 0.0), (-0.5556, -0.8315, 0.0), (-0.3827, -0.9239, 0.0), (-0.1951, -0.9808, 0.0), (3.258e-07, -1.0, 0.0), (0.1951, -0.9808, 0.0), (0.3827, -0.9239, 0.0), (0.5556, -0.8315, 0.0), (0.7071, -0.7071, 0.0), (0.8315, -0.5556, 0.0), (0.9239, -0.3827, 0.0), (0.9808, -0.1951, 0.0), (1.0, 9.656e-07, 0.0), (0.9808, 0.1951, 0.0), (0.9239, 0.3827, 0.0), (0.8315, 0.5556, 0.0), (0.7071, 0.7071, 0.0), (0.5556, 0.8315, 0.0), (0.3827, 0.9239, 0.0), (0.1951, 0.9808, 0.0)], [(1, 0), (2, 1), (3, 2), (4, 3), (5, 4), (6, 5), (7, 6), (8, 7), (9, 8), (10, 9), (11, 10), (12, 11), (13, 12), (14, 13), (15, 14), (16, 15), (17, 16), (18, 17), (19, 18), (20, 19), (21, 20), (22, 21), (23, 22), (24, 23), (25, 24), (26, 25), (27, 26), (28, 27), (29, 28), (30, 29), (31, 30), (0, 31)], [])
me_circle.use_remesh_preserve_volume = False
me_circle.use_remesh_preserve_attributes = False
me_circle.use_mirror_vertex_groups = False
me_circle.update()
me_cylinder_003 = bpy.data.meshes.new('Cylinder.003')
me_cylinder_003.from_pydata([(0.0, 1.0, -1.0), (0.0, 1.0, 1.0), (0.1951, 0.9808, -1.0), (0.1951, 0.9808, 1.0), (0.3827, 0.9239, -1.0), (0.3827, 0.9239, 1.0), (0.5556, 0.8315, -1.0), (0.5556, 0.8315, 1.0), (0.7071, 0.7071, -1.0), (0.7071, 0.7071, 1.0), (0.8315, 0.5556, -1.0), (0.8315, 0.5556, 1.0), (0.9239, 0.3827, -1.0), (0.9239, 0.3827, 1.0), (0.9808, 0.1951, -1.0), (0.9808, 0.1951, 1.0), (1.0, 7.55e-08, -1.0), (1.0, 7.55e-08, 1.0), (0.9808, -0.1951, -1.0), (0.9808, -0.1951, 1.0), (0.9239, -0.3827, -1.0), (0.9239, -0.3827, 1.0), (0.8315, -0.5556, -1.0), (0.8315, -0.5556, 1.0), (0.7071, -0.7071, -1.0), (0.7071, -0.7071, 1.0), (0.5556, -0.8315, -1.0), (0.5556, -0.8315, 1.0), (0.3827, -0.9239, -1.0), (0.3827, -0.9239, 1.0), (0.1951, -0.9808, -1.0), (0.1951, -0.9808, 1.0), (-3.258e-07, -1.0, -1.0), (-3.258e-07, -1.0, 1.0), (-0.1951, -0.9808, -1.0), (-0.1951, -0.9808, 1.0), (-0.3827, -0.9239, -1.0), (-0.3827, -0.9239, 1.0), (-0.5556, -0.8315, -1.0), (-0.5556, -0.8315, 1.0), (-0.7071, -0.7071, -1.0), (-0.7071, -0.7071, 1.0), (-0.8315, -0.5556, -1.0), (-0.8315, -0.5556, 1.0), (-0.9239, -0.3827, -1.0), (-0.9239, -0.3827, 1.0), (-0.9808, -0.1951, -1.0), (-0.9808, -0.1951, 1.0), (-1.0, 9.656e-07, -1.0), (-1.0, 9.656e-07, 1.0), (-0.9808, 0.1951, -1.0), (-0.9808, 0.1951, 1.0), (-0.9239, 0.3827, -1.0), (-0.9239, 0.3827, 1.0), (-0.8315, 0.5556, -1.0), (-0.8315, 0.5556, 1.0), (-0.7071, 0.7071, -1.0), (-0.7071, 0.7071, 1.0), (-0.5556, 0.8315, -1.0), (-0.5556, 0.8315, 1.0), (-0.3827, 0.9239, -1.0), (-0.3827, 0.9239, 1.0), (-0.1951, 0.9808, -1.0), (-0.1951, 0.9808, 1.0)], [], [(0, 1, 3, 2), (2, 3, 5, 4), (4, 5, 7, 6), (6, 7, 9, 8), (8, 9, 11, 10), (10, 11, 13, 12), (12, 13, 15, 14), (14, 15, 17, 16), (16, 17, 19, 18), (18, 19, 21, 20), (20, 21, 23, 22), (22, 23, 25, 24), (24, 25, 27, 26), (26, 27, 29, 28), (28, 29, 31, 30), (30, 31, 33, 32), (32, 33, 35, 34), (34, 35, 37, 36), (36, 37, 39, 38), (38, 39, 41, 40), (40, 41, 43, 42), (42, 43, 45, 44), (44, 45, 47, 46), (46, 47, 49, 48), (48, 49, 51, 50), (50, 51, 53, 52), (52, 53, 55, 54), (54, 55, 57, 56), (56, 57, 59, 58), (58, 59, 61, 60), (3, 1, 63, 61, 59, 57, 55, 53, 51, 49, 47, 45, 43, 41, 39, 37, 35, 33, 31, 29, 27, 25, 23, 21, 19, 17, 15, 13, 11, 9, 7, 5), (62, 63, 1, 0), (60, 61, 63, 62), (0, 2, 4, 6, 8, 10, 12, 14, 16, 18, 20, 22, 24, 26, 28, 30, 32, 34, 36, 38, 40, 42, 44, 46, 48, 50, 52, 54, 56, 58, 60, 62)])
me_cylinder_003.polygons.foreach_set('use_smooth', [True] * 34)
me_cylinder_003.use_remesh_preserve_volume = False
me_cylinder_003.use_remesh_preserve_attributes = False
me_cylinder_003.use_mirror_vertex_groups = False
me_cylinder_003.update()
me_cylinder = bpy.data.meshes.new('Cylinder')
me_cylinder.from_pydata([(0.0, 1.0, -1.0), (0.0, 1.0, 1.0), (0.1951, 0.9808, -1.0), (0.1951, 0.9808, 1.0), (0.3827, 0.9239, -1.0), (0.3827, 0.9239, 1.0), (0.5556, 0.8315, -1.0), (0.5556, 0.8315, 1.0), (0.7071, 0.7071, -1.0), (0.7071, 0.7071, 1.0), (0.8315, 0.5556, -1.0), (0.8315, 0.5556, 1.0), (0.9239, 0.3827, -1.0), (0.9239, 0.3827, 1.0), (0.9808, 0.1951, -1.0), (0.9808, 0.1951, 1.0), (1.0, 7.55e-08, -1.0), (1.0, 7.55e-08, 1.0), (0.9808, -0.1951, -1.0), (0.9808, -0.1951, 1.0), (0.9239, -0.3827, -1.0), (0.9239, -0.3827, 1.0), (0.8315, -0.5556, -1.0), (0.8315, -0.5556, 1.0), (0.7071, -0.7071, -1.0), (0.7071, -0.7071, 1.0), (0.5556, -0.8315, -1.0), (0.5556, -0.8315, 1.0), (0.3827, -0.9239, -1.0), (0.3827, -0.9239, 1.0), (0.1951, -0.9808, -1.0), (0.1951, -0.9808, 1.0), (-3.258e-07, -1.0, -1.0), (-3.258e-07, -1.0, 1.0), (-0.1951, -0.9808, -1.0), (-0.1951, -0.9808, 1.0), (-0.3827, -0.9239, -1.0), (-0.3827, -0.9239, 1.0), (-0.5556, -0.8315, -1.0), (-0.5556, -0.8315, 1.0), (-0.7071, -0.7071, -1.0), (-0.7071, -0.7071, 1.0), (-0.8315, -0.5556, -1.0), (-0.8315, -0.5556, 1.0), (-0.9239, -0.3827, -1.0), (-0.9239, -0.3827, 1.0), (-0.9808, -0.1951, -1.0), (-0.9808, -0.1951, 1.0), (-1.0, 9.656e-07, -1.0), (-1.0, 9.656e-07, 1.0), (-0.9808, 0.1951, -1.0), (-0.9808, 0.1951, 1.0), (-0.9239, 0.3827, -1.0), (-0.9239, 0.3827, 1.0), (-0.8315, 0.5556, -1.0), (-0.8315, 0.5556, 1.0), (-0.7071, 0.7071, -1.0), (-0.7071, 0.7071, 1.0), (-0.5556, 0.8315, -1.0), (-0.5556, 0.8315, 1.0), (-0.3827, 0.9239, -1.0), (-0.3827, 0.9239, 1.0), (-0.1951, 0.9808, -1.0), (-0.1951, 0.9808, 1.0)], [], [(0, 1, 3, 2), (2, 3, 5, 4), (4, 5, 7, 6), (6, 7, 9, 8), (8, 9, 11, 10), (10, 11, 13, 12), (12, 13, 15, 14), (14, 15, 17, 16), (16, 17, 19, 18), (18, 19, 21, 20), (20, 21, 23, 22), (22, 23, 25, 24), (24, 25, 27, 26), (26, 27, 29, 28), (28, 29, 31, 30), (30, 31, 33, 32), (32, 33, 35, 34), (34, 35, 37, 36), (36, 37, 39, 38), (38, 39, 41, 40), (40, 41, 43, 42), (42, 43, 45, 44), (44, 45, 47, 46), (46, 47, 49, 48), (48, 49, 51, 50), (50, 51, 53, 52), (52, 53, 55, 54), (54, 55, 57, 56), (56, 57, 59, 58), (58, 59, 61, 60), (3, 1, 63, 61, 59, 57, 55, 53, 51, 49, 47, 45, 43, 41, 39, 37, 35, 33, 31, 29, 27, 25, 23, 21, 19, 17, 15, 13, 11, 9, 7, 5), (62, 63, 1, 0), (60, 61, 63, 62), (0, 2, 4, 6, 8, 10, 12, 14, 16, 18, 20, 22, 24, 26, 28, 30, 32, 34, 36, 38, 40, 42, 44, 46, 48, 50, 52, 54, 56, 58, 60, 62)])
me_cylinder.polygons.foreach_set('use_smooth', [True] * 34)
me_cylinder.use_remesh_preserve_volume = False
me_cylinder.use_remesh_preserve_attributes = False
me_cylinder.use_mirror_vertex_groups = False
me_cylinder.update()
arm_armature = bpy.data.armatures.new('Armature')  # bones are not reproduced

# ---- objects
ob_armature = bpy.data.objects.new('Armature', arm_armature)
ob_joint1 = bpy.data.objects.new('joint1', me_cylinder_002)
ob_link1 = bpy.data.objects.new('link1', me_circle_001)
ob_joint2 = bpy.data.objects.new('joint2', me_cylinder_001)
ob_link2 = bpy.data.objects.new('link2', me_circle_002)
ob_gripper = bpy.data.objects.new('gripper', me_cylinder_004)
ob_picker = bpy.data.objects.new('picker', me_cube)
ob_circle = bpy.data.objects.new('Circle', me_circle)
ob_stand = bpy.data.objects.new('stand', me_cylinder_003)
ob_base = bpy.data.objects.new('base', me_cylinder)
ob_lamp = bpy.data.objects.new('Lamp', light_lamp)
ob_camera = bpy.data.objects.new('Camera', cam_camera)

# ---- transforms, parenting, visibility, modifiers, constraints
ob_armature.location = (-0.02987, -0.09957, 4.007)
ob_armature.scale = (3.29, 3.29, 3.29)
ob_armature.show_in_front = True
ob_armature.lineart.crease_threshold = 0.0
ob_joint1.parent = ob_armature
ob_joint1.matrix_parent_inverse = Matrix(((0.304, 0.0, -1.164e-10, 0.00908), (0.0, 0.0, 0.304, -2.218), (0.0, -0.304, 0.0, -0.03027), (0.0, 0.0, 0.0, 1.0)))
ob_joint1.location = (-0.01673, -0.05301, 7.471)
ob_joint1.lineart.crease_threshold = 0.0
_m = ob_joint1.modifiers.new('Boolean', 'BOOLEAN')
_m.solver = 'FAST'
ob_link1.parent = ob_armature
ob_link1.matrix_parent_inverse = Matrix(((0.304, 0.0, 0.0, 0.00908), (0.0, 0.304, 0.0, -0.9782), (0.0, 0.0, 0.304, -2.333), (0.0, 0.0, 0.0, 1.0)))
ob_link1.location = (-1.827, -9.165, 6.228)
ob_link1.rotation_euler = (6.283, -0.0, 0.0)
ob_link1.scale = (1.5, 1.5, 1.0)
ob_link1.lineart.crease_threshold = 0.0
ob_joint2.parent = ob_armature
ob_joint2.matrix_parent_inverse = Matrix(((0.304, -1.164e-10, 0.0, 0.00908), (0.0, 0.304, -2.98e-08, -2.234), (0.0, 0.0, 0.304, -2.333), (0.0, 0.0, 0.0, 1.0)))
ob_joint2.location = (0.04213, 4.843, 8.548)
ob_joint2.scale = (1.0, 1.0, 0.7421)
ob_joint2.lineart.crease_threshold = 0.0
_m = ob_joint2.modifiers.new('Boolean', 'BOOLEAN')
_m.solver = 'FAST'
ob_link2.parent = ob_armature
ob_link2.matrix_parent_inverse = Matrix(((0.304, 0.0, 0.0, 0.00908), (0.0, 0.304, 0.0, -3.267), (0.0, 1.49e-08, 0.304, -2.333), (0.0, 0.0, 0.0, 1.0)))
ob_link2.location = (-1.728, -4.274, 7.007)
ob_link2.rotation_euler = (6.283, -0.0, 0.0)
ob_link2.scale = (1.5, 1.5, 1.0)
ob_link2.lineart.crease_threshold = 0.0
ob_gripper.parent = ob_armature
ob_gripper.matrix_parent_inverse = Matrix(((0.304, 0.0, 0.0, 0.00908), (0.0, 0.0, -0.304, 1.299), (0.0, 0.304, -0.0, -3.016), (0.0, 0.0, 0.0, 1.0)))
ob_gripper.location = (0.0, 9.972, 8.017)
ob_gripper.scale = (0.5, 0.5, 3.0)
ob_gripper.lineart.crease_threshold = 0.0
ob_picker.parent = ob_armature
ob_picker.matrix_parent_inverse = Matrix(((0.304, 0.0, 0.0, 0.00908), (0.0, 0.0, -0.304, 0.5533), (0.0, 0.304, -0.0, -3.107), (0.0, 0.0, 0.0, 1.0)))
ob_picker.location = (0.0, 10.29, 4.752)
ob_picker.scale = (1.5, 0.25, 0.25)
ob_picker.lineart.crease_threshold = 0.0
ob_circle.location = (0.0, 0.04779, 0.0)
ob_circle.lineart.crease_threshold = 0.0
ob_stand.location = (0.0, 0.0, 3.731)
ob_stand.scale = (1.5, 1.5, 4.0)
ob_stand.lineart.crease_threshold = 0.0
ob_base.location = (0.0, 0.0, 0.0)
ob_base.scale = (2.25, 2.25, 0.75)
ob_base.lineart.crease_threshold = 0.0
ob_lamp.location = (4.076, 1.005, 15.01)
ob_lamp.rotation_euler = (0.6503, 0.05522, 1.866)
ob_lamp.lock_rotations_4d = False
ob_lamp.empty_display_type = 'ARROWS'
ob_lamp.color = (0.0, 0.0, 0.0, 0.0)
ob_lamp.lineart.crease_threshold = 0.0
ob_camera.location = (2.54, -7.506, 10.29)
ob_camera.rotation_euler = (1.109, 0.01082, 0.8149)
ob_camera.lock_rotations_4d = False
ob_camera.empty_display_type = 'ARROWS'
ob_camera.color = (0.0, 0.0, 0.0, 0.0)
ob_camera.display_type = 'WIRE'
ob_camera.lineart.crease_threshold = 0.0

# ---- collection membership
col_collection_1.objects.link(ob_armature)
col_collection_1.objects.link(ob_joint1)
col_collection_1.objects.link(ob_link1)
col_collection_1.objects.link(ob_joint2)
col_collection_1.objects.link(ob_link2)
col_collection_1.objects.link(ob_gripper)
col_collection_1.objects.link(ob_picker)
col_collection_1.objects.link(ob_circle)
col_collection_1.objects.link(ob_stand)
col_collection_1.objects.link(ob_base)
col_collection_1.objects.link(ob_lamp)
col_collection_1.objects.link(ob_camera)

# ---- scene / render settings (as saved in the file)
scene.camera = ob_camera
scene.frame_start = 1; scene.frame_end = 250; scene.frame_set(0)
scene.render.engine = 'BLENDER_EEVEE_NEXT'
scene.render.resolution_percentage = 50
scene.render.dither_intensity = 0.0
scene.cycles.use_denoising = False
scene.cycles.samples = 10
scene.cycles.sampling_pattern = 'TABULATED_SOBOL'
scene.cycles.light_sampling_threshold = 0.0
scene.cycles.use_adaptive_sampling = False
scene.cycles.use_light_tree = False
scene.cycles.blur_glossy = 0.0
scene.cycles.pixel_filter_type = 'GAUSSIAN'
scene.cycles.sample_clamp_indirect = 0.0
scene.view_settings.view_transform = 'Standard'
bpy.context.view_layer.update()
